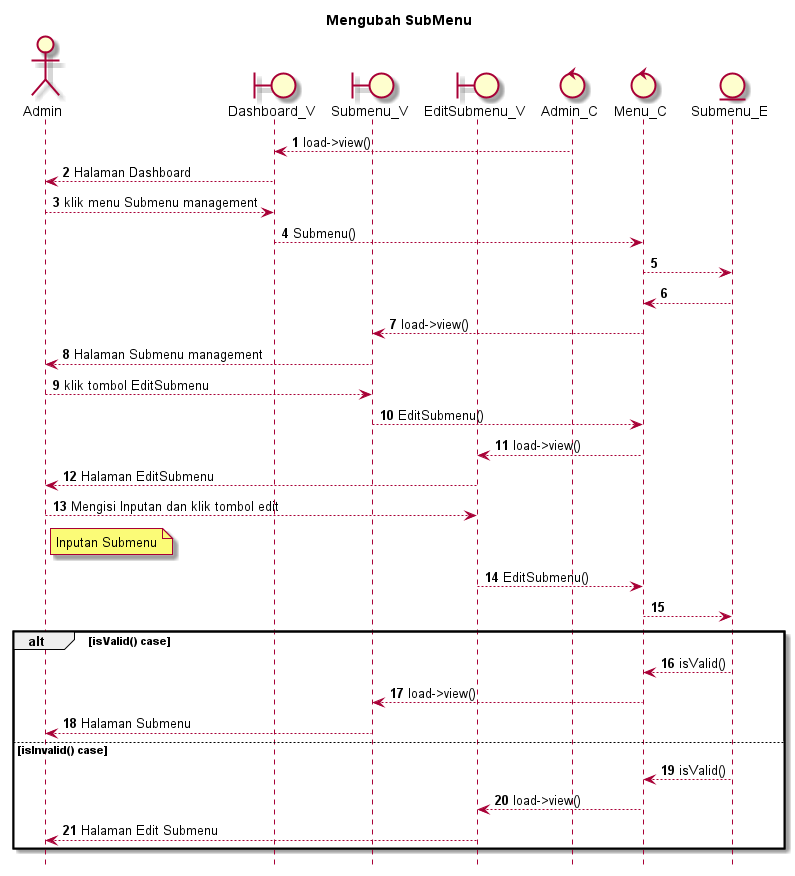

The diagram above was rendered by PlantUML. Its source (embedded in the PNG):
@startuml

autonumber
hide footbox
title Mengubah SubMenu

Actor Admin
boundary Dashboard_V
boundary Submenu_V
boundary EditSubmenu_V
control Admin_C
control Menu_C
Entity Submenu_E

Admin_C --> Dashboard_V: load->view()
Dashboard_V --> Admin: Halaman Dashboard
Admin --> Dashboard_V: klik menu Submenu management
Dashboard_V --> Menu_C: Submenu()
Menu_C --> Submenu_E:
    
    Submenu_E --> Menu_C:
    Menu_C --> Submenu_V: load->view()
    Submenu_V --> Admin: Halaman Submenu management

Admin --> Submenu_V: klik tombol EditSubmenu
Submenu_V --> Menu_C: EditSubmenu()
Menu_C --> EditSubmenu_V: load->view()
EditSubmenu_V --> Admin: Halaman EditSubmenu

Admin --> EditSubmenu_V: Mengisi Inputan dan klik tombol edit
    note right of Admin
        Inputan Submenu
            end note
EditSubmenu_V --> Menu_C: EditSubmenu()
Menu_C --> Submenu_E:

alt isValid() case
    
    Submenu_E --> Menu_C: isValid()
    Menu_C --> Submenu_V: load->view()
    Submenu_V --> Admin: Halaman Submenu

else isInvalid() case
    
    Submenu_E --> Menu_C: isValid()
    Menu_C --> EditSubmenu_V: load->view()
    EditSubmenu_V --> Admin: Halaman Edit Submenu

end
@enduml